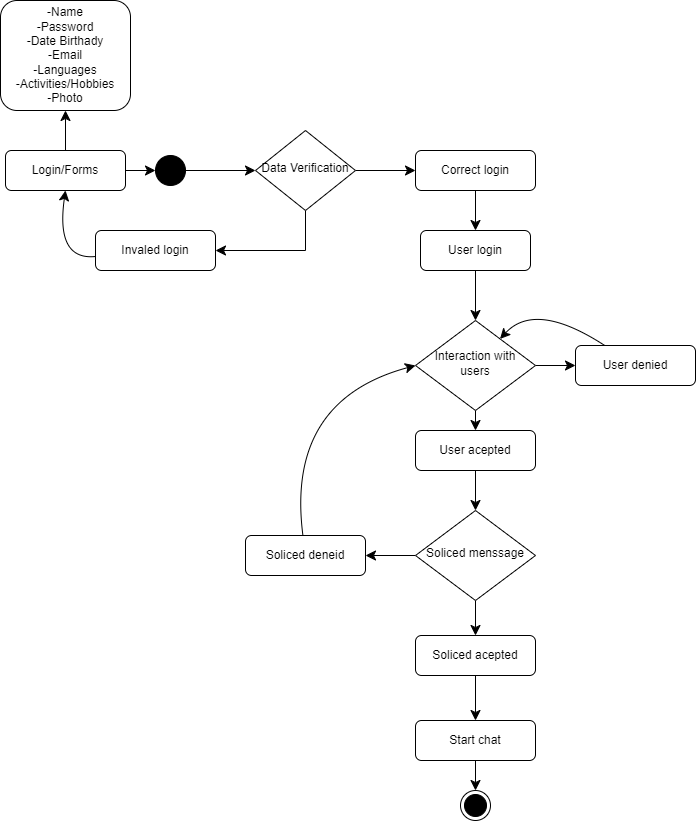

The diagram above was exported from draw.io. Its source (the exported page's mxGraphModel, read from the mxfile embedded in the PNG):
<mxGraphModel dx="1290" dy="653" grid="1" gridSize="10" guides="1" tooltips="1" connect="1" arrows="1" fold="1" page="1" pageScale="1" pageWidth="827" pageHeight="1169" math="0" shadow="0">
  <root>
    <mxCell id="WIyWlLk6GJQsqaUBKTNV-0" />
    <mxCell id="WIyWlLk6GJQsqaUBKTNV-1" parent="WIyWlLk6GJQsqaUBKTNV-0" />
    <mxCell id="s3XjD3CQLME1VoXQILJA-1" style="edgeStyle=none;curved=1;rounded=0;orthogonalLoop=1;jettySize=auto;html=1;entryX=0;entryY=0.5;entryDx=0;entryDy=0;fontSize=12;startSize=8;endSize=8;" parent="WIyWlLk6GJQsqaUBKTNV-1" source="WIyWlLk6GJQsqaUBKTNV-3" target="s3XjD3CQLME1VoXQILJA-0" edge="1">
      <mxGeometry relative="1" as="geometry" />
    </mxCell>
    <mxCell id="s3XjD3CQLME1VoXQILJA-4" value="" style="edgeStyle=none;curved=1;rounded=0;orthogonalLoop=1;jettySize=auto;html=1;fontSize=12;startSize=8;endSize=8;" parent="WIyWlLk6GJQsqaUBKTNV-1" source="WIyWlLk6GJQsqaUBKTNV-3" target="s3XjD3CQLME1VoXQILJA-3" edge="1">
      <mxGeometry relative="1" as="geometry" />
    </mxCell>
    <mxCell id="WIyWlLk6GJQsqaUBKTNV-3" value="Login/Forms" style="rounded=1;whiteSpace=wrap;html=1;fontSize=12;glass=0;strokeWidth=1;shadow=0;" parent="WIyWlLk6GJQsqaUBKTNV-1" vertex="1">
      <mxGeometry x="65" y="340" width="120" height="40" as="geometry" />
    </mxCell>
    <mxCell id="s3XjD3CQLME1VoXQILJA-12" value="" style="edgeStyle=none;curved=1;rounded=0;orthogonalLoop=1;jettySize=auto;html=1;fontSize=12;startSize=8;endSize=8;" parent="WIyWlLk6GJQsqaUBKTNV-1" source="WIyWlLk6GJQsqaUBKTNV-7" target="s3XjD3CQLME1VoXQILJA-11" edge="1">
      <mxGeometry relative="1" as="geometry" />
    </mxCell>
    <mxCell id="WIyWlLk6GJQsqaUBKTNV-7" value="Correct login" style="rounded=1;whiteSpace=wrap;html=1;fontSize=12;glass=0;strokeWidth=1;shadow=0;" parent="WIyWlLk6GJQsqaUBKTNV-1" vertex="1">
      <mxGeometry x="475" y="340" width="120" height="40" as="geometry" />
    </mxCell>
    <mxCell id="s3XjD3CQLME1VoXQILJA-6" style="edgeStyle=elbowEdgeStyle;rounded=0;orthogonalLoop=1;jettySize=auto;html=1;entryX=1;entryY=0.5;entryDx=0;entryDy=0;fontSize=12;startSize=8;endSize=8;elbow=vertical;" parent="WIyWlLk6GJQsqaUBKTNV-1" source="WIyWlLk6GJQsqaUBKTNV-10" target="WIyWlLk6GJQsqaUBKTNV-12" edge="1">
      <mxGeometry relative="1" as="geometry">
        <Array as="points">
          <mxPoint x="365" y="440" />
        </Array>
      </mxGeometry>
    </mxCell>
    <mxCell id="s3XjD3CQLME1VoXQILJA-9" style="edgeStyle=none;curved=1;rounded=0;orthogonalLoop=1;jettySize=auto;html=1;entryX=0;entryY=0.5;entryDx=0;entryDy=0;fontSize=12;startSize=8;endSize=8;" parent="WIyWlLk6GJQsqaUBKTNV-1" source="WIyWlLk6GJQsqaUBKTNV-10" target="WIyWlLk6GJQsqaUBKTNV-7" edge="1">
      <mxGeometry relative="1" as="geometry" />
    </mxCell>
    <mxCell id="WIyWlLk6GJQsqaUBKTNV-10" value="Data Verification" style="rhombus;whiteSpace=wrap;html=1;shadow=0;fontFamily=Helvetica;fontSize=12;align=center;strokeWidth=1;spacing=6;spacingTop=-4;" parent="WIyWlLk6GJQsqaUBKTNV-1" vertex="1">
      <mxGeometry x="315" y="320" width="100" height="80" as="geometry" />
    </mxCell>
    <mxCell id="s3XjD3CQLME1VoXQILJA-16" style="edgeStyle=none;curved=1;rounded=0;orthogonalLoop=1;jettySize=auto;html=1;fontSize=12;startSize=8;endSize=8;" parent="WIyWlLk6GJQsqaUBKTNV-1" source="WIyWlLk6GJQsqaUBKTNV-11" target="s3XjD3CQLME1VoXQILJA-13" edge="1">
      <mxGeometry relative="1" as="geometry">
        <Array as="points">
          <mxPoint x="595" y="490" />
        </Array>
      </mxGeometry>
    </mxCell>
    <mxCell id="WIyWlLk6GJQsqaUBKTNV-11" value="User denied" style="rounded=1;whiteSpace=wrap;html=1;fontSize=12;glass=0;strokeWidth=1;shadow=0;" parent="WIyWlLk6GJQsqaUBKTNV-1" vertex="1">
      <mxGeometry x="635" y="535" width="120" height="40" as="geometry" />
    </mxCell>
    <mxCell id="s3XjD3CQLME1VoXQILJA-7" style="edgeStyle=none;curved=1;rounded=0;orthogonalLoop=1;jettySize=auto;html=1;entryX=0.5;entryY=1;entryDx=0;entryDy=0;fontSize=12;startSize=8;endSize=8;" parent="WIyWlLk6GJQsqaUBKTNV-1" source="WIyWlLk6GJQsqaUBKTNV-12" target="WIyWlLk6GJQsqaUBKTNV-3" edge="1">
      <mxGeometry relative="1" as="geometry">
        <Array as="points">
          <mxPoint x="115" y="450" />
        </Array>
      </mxGeometry>
    </mxCell>
    <mxCell id="WIyWlLk6GJQsqaUBKTNV-12" value="Invaled login" style="rounded=1;whiteSpace=wrap;html=1;fontSize=12;glass=0;strokeWidth=1;shadow=0;" parent="WIyWlLk6GJQsqaUBKTNV-1" vertex="1">
      <mxGeometry x="155" y="420" width="120" height="40" as="geometry" />
    </mxCell>
    <mxCell id="s3XjD3CQLME1VoXQILJA-2" style="edgeStyle=none;curved=1;rounded=0;orthogonalLoop=1;jettySize=auto;html=1;entryX=0;entryY=0.5;entryDx=0;entryDy=0;fontSize=12;startSize=8;endSize=8;" parent="WIyWlLk6GJQsqaUBKTNV-1" source="s3XjD3CQLME1VoXQILJA-0" target="WIyWlLk6GJQsqaUBKTNV-10" edge="1">
      <mxGeometry relative="1" as="geometry" />
    </mxCell>
    <mxCell id="s3XjD3CQLME1VoXQILJA-0" value="" style="ellipse;fillColor=strokeColor;html=1;" parent="WIyWlLk6GJQsqaUBKTNV-1" vertex="1">
      <mxGeometry x="215" y="345" width="30" height="30" as="geometry" />
    </mxCell>
    <mxCell id="s3XjD3CQLME1VoXQILJA-3" value="-Name&lt;div&gt;&lt;div&gt;-Password&lt;/div&gt;&lt;div&gt;-Date Birthady&lt;/div&gt;&lt;div&gt;-Email&lt;/div&gt;&lt;div&gt;-Languages&lt;/div&gt;&lt;div&gt;-Activities/Hobbies&lt;/div&gt;&lt;div&gt;-Photo&lt;/div&gt;&lt;/div&gt;" style="whiteSpace=wrap;html=1;rounded=1;glass=0;strokeWidth=1;shadow=0;" parent="WIyWlLk6GJQsqaUBKTNV-1" vertex="1">
      <mxGeometry x="60" y="190" width="130" height="110" as="geometry" />
    </mxCell>
    <mxCell id="s3XjD3CQLME1VoXQILJA-14" style="edgeStyle=none;curved=1;rounded=0;orthogonalLoop=1;jettySize=auto;html=1;entryX=0.5;entryY=0;entryDx=0;entryDy=0;fontSize=12;startSize=8;endSize=8;" parent="WIyWlLk6GJQsqaUBKTNV-1" source="s3XjD3CQLME1VoXQILJA-11" target="s3XjD3CQLME1VoXQILJA-13" edge="1">
      <mxGeometry relative="1" as="geometry" />
    </mxCell>
    <mxCell id="s3XjD3CQLME1VoXQILJA-11" value="User login" style="whiteSpace=wrap;html=1;rounded=1;glass=0;strokeWidth=1;shadow=0;" parent="WIyWlLk6GJQsqaUBKTNV-1" vertex="1">
      <mxGeometry x="480" y="420" width="110" height="40" as="geometry" />
    </mxCell>
    <mxCell id="s3XjD3CQLME1VoXQILJA-15" style="edgeStyle=none;curved=1;rounded=0;orthogonalLoop=1;jettySize=auto;html=1;fontSize=12;startSize=8;endSize=8;" parent="WIyWlLk6GJQsqaUBKTNV-1" source="s3XjD3CQLME1VoXQILJA-13" target="WIyWlLk6GJQsqaUBKTNV-11" edge="1">
      <mxGeometry relative="1" as="geometry" />
    </mxCell>
    <mxCell id="s3XjD3CQLME1VoXQILJA-24" style="edgeStyle=none;curved=1;rounded=0;orthogonalLoop=1;jettySize=auto;html=1;fontSize=12;startSize=8;endSize=8;" parent="WIyWlLk6GJQsqaUBKTNV-1" source="s3XjD3CQLME1VoXQILJA-13" target="s3XjD3CQLME1VoXQILJA-19" edge="1">
      <mxGeometry relative="1" as="geometry" />
    </mxCell>
    <mxCell id="s3XjD3CQLME1VoXQILJA-13" value="Interaction with users" style="rhombus;whiteSpace=wrap;html=1;shadow=0;fontFamily=Helvetica;fontSize=12;align=center;strokeWidth=1;spacing=6;spacingTop=-4;" parent="WIyWlLk6GJQsqaUBKTNV-1" vertex="1">
      <mxGeometry x="475" y="510" width="120" height="90" as="geometry" />
    </mxCell>
    <mxCell id="s3XjD3CQLME1VoXQILJA-25" style="edgeStyle=none;curved=1;rounded=0;orthogonalLoop=1;jettySize=auto;html=1;fontSize=12;startSize=8;endSize=8;" parent="WIyWlLk6GJQsqaUBKTNV-1" source="s3XjD3CQLME1VoXQILJA-19" target="s3XjD3CQLME1VoXQILJA-23" edge="1">
      <mxGeometry relative="1" as="geometry" />
    </mxCell>
    <mxCell id="s3XjD3CQLME1VoXQILJA-19" value="User acepted" style="rounded=1;whiteSpace=wrap;html=1;fontSize=12;glass=0;strokeWidth=1;shadow=0;" parent="WIyWlLk6GJQsqaUBKTNV-1" vertex="1">
      <mxGeometry x="475" y="620" width="120" height="40" as="geometry" />
    </mxCell>
    <mxCell id="s3XjD3CQLME1VoXQILJA-27" style="edgeStyle=none;curved=1;rounded=0;orthogonalLoop=1;jettySize=auto;html=1;entryX=0;entryY=0.5;entryDx=0;entryDy=0;fontSize=12;startSize=8;endSize=8;" parent="WIyWlLk6GJQsqaUBKTNV-1" source="s3XjD3CQLME1VoXQILJA-20" target="s3XjD3CQLME1VoXQILJA-13" edge="1">
      <mxGeometry relative="1" as="geometry">
        <Array as="points">
          <mxPoint x="345" y="590" />
        </Array>
      </mxGeometry>
    </mxCell>
    <mxCell id="s3XjD3CQLME1VoXQILJA-20" value="Soliced deneid" style="rounded=1;whiteSpace=wrap;html=1;fontSize=12;glass=0;strokeWidth=1;shadow=0;" parent="WIyWlLk6GJQsqaUBKTNV-1" vertex="1">
      <mxGeometry x="305" y="725" width="120" height="40" as="geometry" />
    </mxCell>
    <mxCell id="s3XjD3CQLME1VoXQILJA-29" style="edgeStyle=none;curved=1;rounded=0;orthogonalLoop=1;jettySize=auto;html=1;fontSize=12;startSize=8;endSize=8;" parent="WIyWlLk6GJQsqaUBKTNV-1" source="s3XjD3CQLME1VoXQILJA-21" target="s3XjD3CQLME1VoXQILJA-22" edge="1">
      <mxGeometry relative="1" as="geometry" />
    </mxCell>
    <mxCell id="s3XjD3CQLME1VoXQILJA-21" value="Soliced acepted" style="rounded=1;whiteSpace=wrap;html=1;fontSize=12;glass=0;strokeWidth=1;shadow=0;" parent="WIyWlLk6GJQsqaUBKTNV-1" vertex="1">
      <mxGeometry x="475" y="825" width="120" height="40" as="geometry" />
    </mxCell>
    <mxCell id="s3XjD3CQLME1VoXQILJA-31" style="edgeStyle=none;curved=1;rounded=0;orthogonalLoop=1;jettySize=auto;html=1;fontSize=12;startSize=8;endSize=8;" parent="WIyWlLk6GJQsqaUBKTNV-1" source="s3XjD3CQLME1VoXQILJA-22" target="s3XjD3CQLME1VoXQILJA-30" edge="1">
      <mxGeometry relative="1" as="geometry" />
    </mxCell>
    <mxCell id="s3XjD3CQLME1VoXQILJA-22" value="Start chat" style="rounded=1;whiteSpace=wrap;html=1;fontSize=12;glass=0;strokeWidth=1;shadow=0;" parent="WIyWlLk6GJQsqaUBKTNV-1" vertex="1">
      <mxGeometry x="475" y="910" width="120" height="40" as="geometry" />
    </mxCell>
    <mxCell id="s3XjD3CQLME1VoXQILJA-26" style="edgeStyle=none;curved=1;rounded=0;orthogonalLoop=1;jettySize=auto;html=1;fontSize=12;startSize=8;endSize=8;" parent="WIyWlLk6GJQsqaUBKTNV-1" source="s3XjD3CQLME1VoXQILJA-23" target="s3XjD3CQLME1VoXQILJA-20" edge="1">
      <mxGeometry relative="1" as="geometry" />
    </mxCell>
    <mxCell id="s3XjD3CQLME1VoXQILJA-28" style="edgeStyle=none;curved=1;rounded=0;orthogonalLoop=1;jettySize=auto;html=1;fontSize=12;startSize=8;endSize=8;" parent="WIyWlLk6GJQsqaUBKTNV-1" source="s3XjD3CQLME1VoXQILJA-23" target="s3XjD3CQLME1VoXQILJA-21" edge="1">
      <mxGeometry relative="1" as="geometry" />
    </mxCell>
    <mxCell id="s3XjD3CQLME1VoXQILJA-23" value="Soliced menssage" style="rhombus;whiteSpace=wrap;html=1;shadow=0;fontFamily=Helvetica;fontSize=12;align=center;strokeWidth=1;spacing=6;spacingTop=-4;" parent="WIyWlLk6GJQsqaUBKTNV-1" vertex="1">
      <mxGeometry x="475" y="700" width="120" height="90" as="geometry" />
    </mxCell>
    <mxCell id="s3XjD3CQLME1VoXQILJA-30" value="" style="ellipse;html=1;shape=endState;fillColor=strokeColor;" parent="WIyWlLk6GJQsqaUBKTNV-1" vertex="1">
      <mxGeometry x="520" y="980" width="30" height="30" as="geometry" />
    </mxCell>
  </root>
</mxGraphModel>